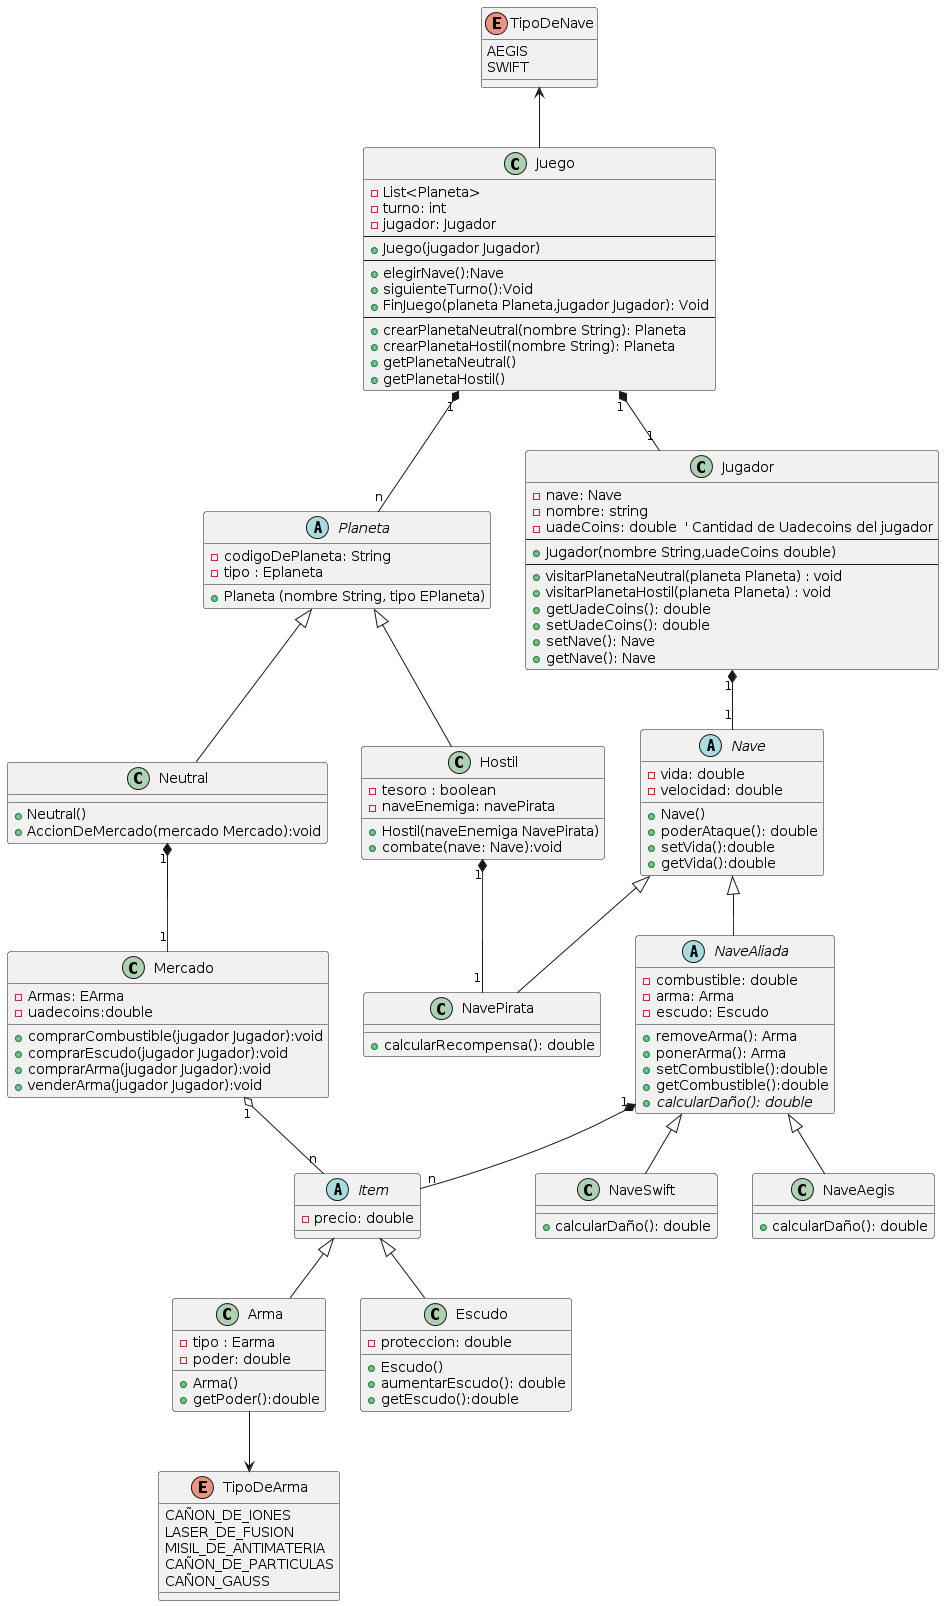

The diagram above was rendered by PlantUML. Its source (embedded in the PNG):
@startuml
'class Juego
TipoDeNave <-- Juego
enum TipoDeNave{
    AEGIS
    SWIFT
}
Arma --> TipoDeArma
enum TipoDeArma{
   CAÑON_DE_IONES
   LASER_DE_FUSION
   MISIL_DE_ANTIMATERIA
   CAÑON_DE_PARTICULAS
   CAÑON_GAUSS
}
Juego "1" *-- "n" Planeta
Juego "1" *-- "1" Jugador
class Juego {
    - List<Planeta>
    - turno: int
    - jugador: Jugador
    --
    + Juego(jugador Jugador)
    --
    + elegirNave():Nave
    + siguienteTurno():Void
    + FinJuego(planeta Planeta,jugador Jugador): Void
    --
    + crearPlanetaNeutral(nombre String): Planeta
    + crearPlanetaHostil(nombre String): Planeta
    + getPlanetaNeutral()
    + getPlanetaHostil()
}
Jugador "1" *-- "1" Nave
'class Jugador
class Jugador {
    - nave: Nave
    - nombre: string
    - uadeCoins: double  ' Cantidad de Uadecoins del jugador
    --
    + Jugador(nombre String,uadeCoins double)
    --
    + visitarPlanetaNeutral(planeta Planeta) : void
    + visitarPlanetaHostil(planeta Planeta) : void
    + getUadeCoins(): double
    + setUadeCoins(): double
    + setNave(): Nave
    + getNave(): Nave
}

'class Nave
abstract class Nave {
    - vida: double
    - velocidad: double
    + Nave()
    + poderAtaque(): double
    + setVida():double
    + getVida():double
}
abstract class NaveAliada extends Nave{
 - combustible: double
 - arma: Arma
 - escudo: Escudo
 + removeArma(): Arma
 + ponerArma(): Arma
 + setCombustible():double
 + getCombustible():double
 + {abstract} calcularDaño(): double
}
' Clase para Nave Aegis
class NaveAegis extends NaveAliada{
+ calcularDaño(): double
}
' Clase para Nave Swift
class NaveSwift extends NaveAliada {
+ calcularDaño(): double
}
NaveAliada "1"*--"n" Item
abstract class Item{
- precio: double

}
'class Arma
class Arma extends Item{
    - tipo : Earma
    - poder: double
    + Arma()
    + getPoder():double
}

'class Escudo
class Escudo extends Item {
    - proteccion: double
    + Escudo()
    + aumentarEscudo(): double
    + getEscudo():double
}
Hostil "1"*--"1" NavePirata
'class Enemigo
class NavePirata extends Nave {
    + calcularRecompensa(): double
}

'class Planeta

Neutral "1"*--"1" Mercado
abstract class Planeta {
    - codigoDePlaneta: String
    - tipo : Eplaneta
    + Planeta (nombre String, tipo EPlaneta)
}

'class Mercado
class Neutral extends Planeta{
    + Neutral()
    + AccionDeMercado(mercado Mercado):void
}
Mercado "1" o-- "n" Item
class Mercado {
    -Armas: EArma
    -uadecoins:double
    + comprarCombustible(jugador Jugador):void
    + comprarEscudo(jugador Jugador):void
    + comprarArma(jugador Jugador):void
    + venderArma(jugador Jugador):void

}

'Subclase de Planeta: Hostil
class Hostil extends Planeta{
    - tesoro : boolean
    - naveEnemiga: navePirata
    + Hostil(naveEnemiga NavePirata)
    + combate(nave: Nave):void
}
@enduml